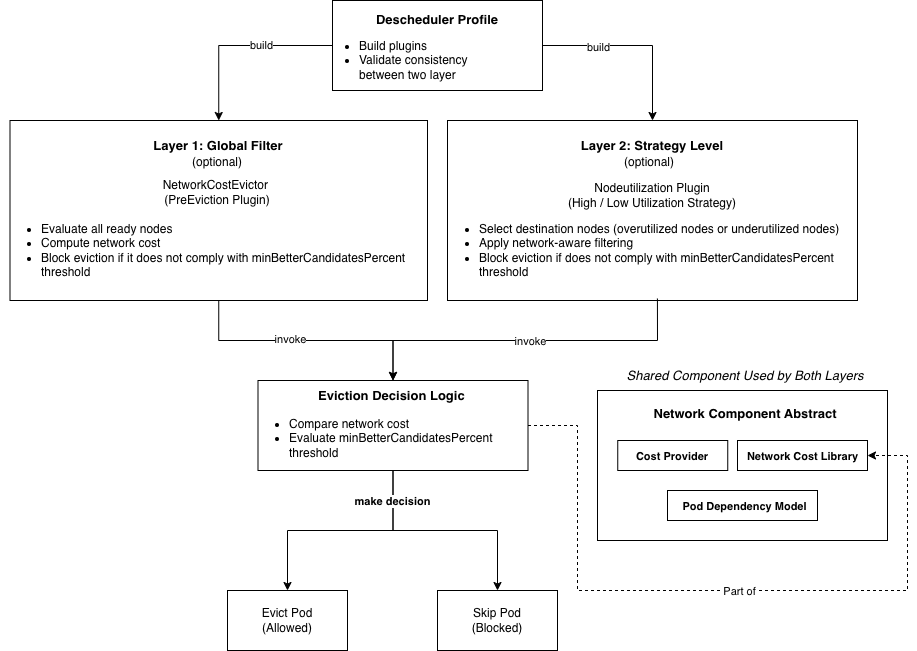

The diagram above was exported from draw.io. Its source (the exported page's mxGraphModel, read from the mxfile embedded in the PNG):
<mxGraphModel dx="3185" dy="2710" grid="1" gridSize="10" guides="1" tooltips="1" connect="1" arrows="1" fold="1" page="1" pageScale="1" pageWidth="850" pageHeight="1100" math="0" shadow="0">
  <root>
    <mxCell id="0" />
    <mxCell id="1" parent="0" />
    <mxCell id="2" edge="1" parent="1" source="4" style="edgeStyle=orthogonalEdgeStyle;rounded=0;orthogonalLoop=1;jettySize=auto;html=1;entryX=0.5;entryY=0;entryDx=0;entryDy=0;" target="18">
      <mxGeometry relative="1" as="geometry" />
    </mxCell>
    <mxCell id="3" connectable="0" parent="2" style="edgeLabel;html=1;align=center;verticalAlign=middle;resizable=0;points=[];" value="invoke" vertex="1">
      <mxGeometry relative="1" x="-0.1415" y="3" as="geometry">
        <mxPoint y="1" as="offset" />
      </mxGeometry>
    </mxCell>
    <mxCell id="4" parent="1" style="rounded=0;whiteSpace=wrap;html=1;" value="" vertex="1">
      <mxGeometry height="180" width="417.5" x="-807.5" y="-790" as="geometry" />
    </mxCell>
    <mxCell id="5" parent="1" style="text;html=1;whiteSpace=wrap;strokeColor=none;fillColor=none;align=center;verticalAlign=middle;rounded=0;fontSize=13;" value="&lt;b&gt;Layer 1: Global Filter&lt;/b&gt;" vertex="1">
      <mxGeometry height="30" width="190" x="-693.75" y="-780" as="geometry" />
    </mxCell>
    <mxCell id="6" parent="1" style="rounded=0;whiteSpace=wrap;html=1;" value="" vertex="1">
      <mxGeometry height="180" width="410" x="-370" y="-790" as="geometry" />
    </mxCell>
    <mxCell id="7" parent="1" style="text;html=1;whiteSpace=wrap;strokeColor=none;fillColor=none;align=center;verticalAlign=middle;rounded=0;fontSize=13;" value="&lt;b&gt;Layer 2: Strategy Level&lt;/b&gt;" vertex="1">
      <mxGeometry height="30" width="190" x="-260" y="-780" as="geometry" />
    </mxCell>
    <mxCell id="8" parent="1" style="text;html=1;whiteSpace=wrap;strokeColor=none;fillColor=none;align=center;verticalAlign=middle;rounded=0;" value="NetworkCostEvictor&amp;nbsp;&lt;div&gt;(PreEviction Plugin)&lt;/div&gt;" vertex="1">
      <mxGeometry height="30" width="220" x="-710" y="-733" as="geometry" />
    </mxCell>
    <mxCell id="9" parent="1" style="text;html=1;whiteSpace=wrap;strokeColor=none;fillColor=none;align=center;verticalAlign=middle;rounded=0;" value="Nodeutilization Plugin&lt;div&gt;(High / Low Utilization Strategy)&lt;/div&gt;" vertex="1">
      <mxGeometry height="30" width="220" x="-275" y="-730" as="geometry" />
    </mxCell>
    <mxCell id="10" parent="1" style="text;html=1;whiteSpace=wrap;strokeColor=none;fillColor=none;align=left;verticalAlign=middle;rounded=0;" value="&lt;ul&gt;&lt;li&gt;Evaluate all ready nodes&lt;/li&gt;&lt;li&gt;Compute network cost&lt;/li&gt;&lt;li&gt;Block eviction if it does not comply with minBetterCandidatesPercent threshold&lt;/li&gt;&lt;/ul&gt;" vertex="1">
      <mxGeometry height="80" width="435" x="-817.5" y="-700" as="geometry" />
    </mxCell>
    <mxCell id="11" edge="1" parent="1" source="6" style="edgeStyle=orthogonalEdgeStyle;rounded=0;orthogonalLoop=1;jettySize=auto;html=1;entryX=0.5;entryY=0;entryDx=0;entryDy=0;exitX=0.512;exitY=0.989;exitDx=0;exitDy=0;exitPerimeter=0;" target="18">
      <mxGeometry relative="1" as="geometry">
        <mxPoint x="-210" y="-600" as="sourcePoint" />
      </mxGeometry>
    </mxCell>
    <mxCell id="12" connectable="0" parent="11" style="edgeLabel;html=1;align=center;verticalAlign=middle;resizable=0;points=[];" value="invoke" vertex="1">
      <mxGeometry relative="1" x="-0.0203" as="geometry">
        <mxPoint as="offset" />
      </mxGeometry>
    </mxCell>
    <mxCell id="13" parent="1" style="text;html=1;whiteSpace=wrap;strokeColor=none;fillColor=none;align=left;verticalAlign=middle;rounded=0;" value="&lt;ul&gt;&lt;li&gt;Select destination nodes (overutilized nodes or underutilized nodes)&lt;/li&gt;&lt;li&gt;Apply network-aware filtering&lt;/li&gt;&lt;li&gt;Block eviction if does not comply with minBetterCandidatesPercent&amp;nbsp;&lt;br&gt;&lt;span style=&quot;background-color: transparent; color: light-dark(rgb(0, 0, 0), rgb(255, 255, 255));&quot;&gt;threshold&lt;/span&gt;&lt;/li&gt;&lt;/ul&gt;" vertex="1">
      <mxGeometry height="80" width="450.5" x="-380" y="-700" as="geometry" />
    </mxCell>
    <mxCell id="14" edge="1" parent="1" source="17" style="edgeStyle=orthogonalEdgeStyle;rounded=0;orthogonalLoop=1;jettySize=auto;html=1;entryX=0.5;entryY=0;entryDx=0;entryDy=0;" target="20">
      <mxGeometry relative="1" as="geometry">
        <mxPoint x="-559.9999999999998" y="-320" as="targetPoint" />
      </mxGeometry>
    </mxCell>
    <mxCell id="15" edge="1" parent="1" source="17" style="edgeStyle=orthogonalEdgeStyle;rounded=0;orthogonalLoop=1;jettySize=auto;html=1;entryX=0.5;entryY=0;entryDx=0;entryDy=0;" target="21">
      <mxGeometry relative="1" as="geometry" />
    </mxCell>
    <mxCell id="16" connectable="0" parent="15" style="edgeLabel;html=1;align=center;verticalAlign=middle;resizable=0;points=[];" value="&lt;b&gt;make decision&lt;/b&gt;" vertex="1">
      <mxGeometry relative="1" x="-0.7249" y="-2" as="geometry">
        <mxPoint as="offset" />
      </mxGeometry>
    </mxCell>
    <mxCell id="17" parent="1" style="rounded=0;whiteSpace=wrap;html=1;" value="" vertex="1">
      <mxGeometry height="90" width="270" x="-559.5" y="-530" as="geometry" />
    </mxCell>
    <mxCell id="18" parent="1" style="text;html=1;whiteSpace=wrap;strokeColor=none;fillColor=none;align=center;verticalAlign=middle;rounded=0;" value="&lt;b&gt;&lt;font style=&quot;font-size: 13px;&quot;&gt;Eviction Decision Logic&lt;/font&gt;&amp;nbsp;&lt;/b&gt;" vertex="1">
      <mxGeometry height="30" width="160" x="-504.5" y="-530" as="geometry" />
    </mxCell>
    <mxCell id="19" parent="1" style="text;html=1;whiteSpace=wrap;strokeColor=none;fillColor=none;align=left;verticalAlign=middle;rounded=0;" value="&lt;ul&gt;&lt;li&gt;Compare network cost&lt;/li&gt;&lt;li&gt;Evaluate&amp;nbsp;&lt;span style=&quot;background-color: transparent; color: light-dark(rgb(0, 0, 0), rgb(255, 255, 255));&quot;&gt;minBetterCandidatesPercent&amp;nbsp;&lt;br&gt;threshold&lt;/span&gt;&lt;/li&gt;&lt;/ul&gt;" vertex="1">
      <mxGeometry height="40" width="260" x="-570" y="-492" as="geometry" />
    </mxCell>
    <mxCell id="20" parent="1" style="rounded=0;whiteSpace=wrap;html=1;" value="Evict Pod&lt;div&gt;(Allowed)&lt;/div&gt;" vertex="1">
      <mxGeometry height="60" width="120" x="-590" y="-320" as="geometry" />
    </mxCell>
    <mxCell id="21" parent="1" style="rounded=0;whiteSpace=wrap;html=1;" value="Skip Pod&lt;div&gt;(Blocked)&lt;/div&gt;" vertex="1">
      <mxGeometry height="60" width="120" x="-380" y="-320" as="geometry" />
    </mxCell>
    <mxCell id="22" parent="1" style="text;html=1;whiteSpace=wrap;strokeColor=none;fillColor=none;align=center;verticalAlign=middle;rounded=0;" value="(optional)" vertex="1">
      <mxGeometry height="30" width="60" x="-630" y="-763" as="geometry" />
    </mxCell>
    <mxCell id="23" parent="1" style="text;html=1;whiteSpace=wrap;strokeColor=none;fillColor=none;align=center;verticalAlign=middle;rounded=0;" value="(optional)" vertex="1">
      <mxGeometry height="30" width="60" x="-197.75" y="-763" as="geometry" />
    </mxCell>
    <mxCell id="24" parent="1" style="rounded=0;whiteSpace=wrap;html=1;" value="" vertex="1">
      <mxGeometry height="150" width="290" x="-220" y="-520" as="geometry" />
    </mxCell>
    <mxCell id="25" parent="1" style="text;html=1;whiteSpace=wrap;strokeColor=none;fillColor=none;align=center;verticalAlign=middle;rounded=0;fontSize=13;" value="&lt;b&gt;Network Component Abstract&lt;/b&gt;" vertex="1">
      <mxGeometry height="30" width="200" x="-172.5" y="-512" as="geometry" />
    </mxCell>
    <mxCell id="26" parent="1" style="text;html=1;whiteSpace=wrap;strokeColor=none;fillColor=none;align=center;verticalAlign=middle;rounded=0;fontSize=13;" value="&lt;i&gt;Shared Component Used by Both Layers&lt;/i&gt;" vertex="1">
      <mxGeometry height="30" width="240" x="-192.5" y="-550" as="geometry" />
    </mxCell>
    <mxCell id="27" edge="1" parent="1" source="31" style="edgeStyle=orthogonalEdgeStyle;rounded=0;orthogonalLoop=1;jettySize=auto;html=1;entryX=0.5;entryY=0;entryDx=0;entryDy=0;exitX=0;exitY=0.5;exitDx=0;exitDy=0;" target="4">
      <mxGeometry relative="1" as="geometry">
        <mxPoint x="-550" y="-900" as="sourcePoint" />
      </mxGeometry>
    </mxCell>
    <mxCell id="28" connectable="0" parent="27" style="edgeLabel;html=1;align=center;verticalAlign=middle;resizable=0;points=[];" value="build" vertex="1">
      <mxGeometry relative="1" x="-0.2309" y="-1" as="geometry">
        <mxPoint as="offset" />
      </mxGeometry>
    </mxCell>
    <mxCell id="29" edge="1" parent="1" source="31" style="edgeStyle=orthogonalEdgeStyle;rounded=0;orthogonalLoop=1;jettySize=auto;html=1;entryX=0.5;entryY=0;entryDx=0;entryDy=0;exitX=1;exitY=0.5;exitDx=0;exitDy=0;" target="6">
      <mxGeometry relative="1" as="geometry" />
    </mxCell>
    <mxCell id="30" connectable="0" parent="29" style="edgeLabel;html=1;align=center;verticalAlign=middle;resizable=0;points=[];" value="build" vertex="1">
      <mxGeometry relative="1" x="-0.3946" y="-1" as="geometry">
        <mxPoint as="offset" />
      </mxGeometry>
    </mxCell>
    <mxCell id="31" parent="1" style="rounded=0;whiteSpace=wrap;html=1;" value="" vertex="1">
      <mxGeometry height="90" width="210" x="-485" y="-910" as="geometry" />
    </mxCell>
    <mxCell id="32" parent="1" style="text;html=1;whiteSpace=wrap;strokeColor=none;fillColor=none;align=center;verticalAlign=middle;rounded=0;fontSize=13;" value="&lt;b&gt;Descheduler Profile&lt;/b&gt;" vertex="1">
      <mxGeometry height="30" width="190" x="-475" y="-906" as="geometry" />
    </mxCell>
    <mxCell id="33" parent="1" style="text;html=1;whiteSpace=wrap;strokeColor=none;fillColor=none;align=left;verticalAlign=middle;rounded=0;" value="&lt;ul&gt;&lt;li&gt;Build plugins&lt;/li&gt;&lt;li&gt;Validate consistency between two layer&lt;/li&gt;&lt;/ul&gt;" vertex="1">
      <mxGeometry height="60" width="190" x="-500" y="-880" as="geometry" />
    </mxCell>
    <mxCell id="34" parent="1" style="rounded=0;whiteSpace=wrap;html=1;" value="" vertex="1">
      <mxGeometry height="30" width="110" x="-199.75" y="-470" as="geometry" />
    </mxCell>
    <mxCell id="35" parent="1" style="text;html=1;whiteSpace=wrap;strokeColor=none;fillColor=none;align=center;verticalAlign=middle;rounded=0;fontSize=13;" value="&lt;b&gt;&lt;font style=&quot;font-size: 11px;&quot;&gt;Cost Provider&lt;/font&gt;&lt;/b&gt;" vertex="1">
      <mxGeometry height="30" width="100" x="-194.75" y="-470" as="geometry" />
    </mxCell>
    <mxCell id="36" parent="1" style="rounded=0;whiteSpace=wrap;html=1;" value="" vertex="1">
      <mxGeometry height="30" width="150" x="-150" y="-420" as="geometry" />
    </mxCell>
    <mxCell id="37" parent="1" style="text;html=1;whiteSpace=wrap;strokeColor=none;fillColor=none;align=center;verticalAlign=middle;rounded=0;fontSize=13;" value="&lt;b&gt;&lt;font style=&quot;font-size: 11px;&quot;&gt;Pod Dependency Model&lt;/font&gt;&lt;/b&gt;" vertex="1">
      <mxGeometry height="30" width="135" x="-140" y="-420" as="geometry" />
    </mxCell>
    <mxCell id="38" parent="1" style="rounded=0;whiteSpace=wrap;html=1;" value="" vertex="1">
      <mxGeometry height="30" width="130" x="-80" y="-470" as="geometry" />
    </mxCell>
    <mxCell id="39" parent="1" style="text;html=1;whiteSpace=wrap;strokeColor=none;fillColor=none;align=center;verticalAlign=middle;rounded=0;fontSize=13;" value="&lt;b&gt;&lt;font style=&quot;font-size: 11px;&quot;&gt;Network Cost Library&lt;/font&gt;&lt;/b&gt;" vertex="1">
      <mxGeometry height="30" width="115" x="-72.5" y="-470" as="geometry" />
    </mxCell>
    <mxCell id="40" edge="1" parent="1" source="17" style="edgeStyle=orthogonalEdgeStyle;rounded=0;orthogonalLoop=1;jettySize=auto;html=1;entryX=1;entryY=0.5;entryDx=0;entryDy=0;dashed=1;" target="38">
      <mxGeometry relative="1" as="geometry">
        <Array as="points">
          <mxPoint x="-240" y="-485" />
          <mxPoint x="-240" y="-320" />
          <mxPoint x="90" y="-320" />
          <mxPoint x="90" y="-455" />
        </Array>
      </mxGeometry>
    </mxCell>
    <mxCell id="41" connectable="0" parent="40" style="edgeLabel;html=1;align=center;verticalAlign=middle;resizable=0;points=[];" value="Part of" vertex="1">
      <mxGeometry relative="1" x="0.0404" as="geometry">
        <mxPoint as="offset" />
      </mxGeometry>
    </mxCell>
  </root>
</mxGraphModel>